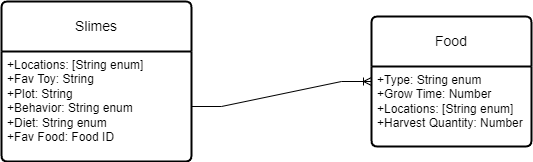

The diagram above was exported from draw.io. Its source (the exported page's mxGraphModel, read from the mxfile embedded in the PNG):
<mxGraphModel dx="271" dy="375" grid="1" gridSize="10" guides="1" tooltips="1" connect="1" arrows="1" fold="1" page="1" pageScale="1" pageWidth="850" pageHeight="1100" math="0" shadow="0">
  <root>
    <mxCell id="0" />
    <mxCell id="1" parent="0" />
    <mxCell id="YqKE713uf3Ya2IWsi5hh-1" value="Slimes" style="swimlane;childLayout=stackLayout;horizontal=1;startSize=50;horizontalStack=0;rounded=1;fontSize=14;fontStyle=0;strokeWidth=2;resizeParent=0;resizeLast=1;shadow=0;dashed=0;align=center;arcSize=4;whiteSpace=wrap;html=1;" parent="1" vertex="1">
      <mxGeometry x="90" y="245" width="190" height="160" as="geometry" />
    </mxCell>
    <mxCell id="YqKE713uf3Ya2IWsi5hh-2" value="+Locations: [String enum]&lt;br&gt;+Fav Toy: String&lt;br&gt;+Plot: String&lt;br&gt;+Behavior: String enum&lt;br&gt;+Diet: String enum&lt;br&gt;+Fav Food: Food ID" style="align=left;strokeColor=none;fillColor=none;spacingLeft=4;fontSize=12;verticalAlign=top;resizable=0;rotatable=0;part=1;html=1;" parent="YqKE713uf3Ya2IWsi5hh-1" vertex="1">
      <mxGeometry y="50" width="190" height="110" as="geometry" />
    </mxCell>
    <mxCell id="YqKE713uf3Ya2IWsi5hh-3" value="Food" style="swimlane;childLayout=stackLayout;horizontal=1;startSize=50;horizontalStack=0;rounded=1;fontSize=14;fontStyle=0;strokeWidth=2;resizeParent=0;resizeLast=1;shadow=0;dashed=0;align=center;arcSize=4;whiteSpace=wrap;html=1;" parent="1" vertex="1">
      <mxGeometry x="460" y="260" width="160" height="130" as="geometry" />
    </mxCell>
    <mxCell id="YqKE713uf3Ya2IWsi5hh-4" value="+Type: String enum&lt;br&gt;+Grow Time: Number&lt;br&gt;+Locations: [String enum]&lt;br&gt;+Harvest Quantity: Number" style="align=left;strokeColor=none;fillColor=none;spacingLeft=4;fontSize=12;verticalAlign=top;resizable=0;rotatable=0;part=1;html=1;" parent="YqKE713uf3Ya2IWsi5hh-3" vertex="1">
      <mxGeometry y="50" width="160" height="80" as="geometry" />
    </mxCell>
    <mxCell id="YqKE713uf3Ya2IWsi5hh-18" value="" style="edgeStyle=entityRelationEdgeStyle;fontSize=12;html=1;endArrow=ERoneToMany;rounded=0;entryX=0;entryY=0.5;entryDx=0;entryDy=0;" parent="1" source="YqKE713uf3Ya2IWsi5hh-2" target="YqKE713uf3Ya2IWsi5hh-3" edge="1">
      <mxGeometry width="100" height="100" relative="1" as="geometry">
        <mxPoint x="300" y="400" as="sourcePoint" />
        <mxPoint x="400" y="300" as="targetPoint" />
        <Array as="points">
          <mxPoint x="280" y="350" />
        </Array>
      </mxGeometry>
    </mxCell>
  </root>
</mxGraphModel>